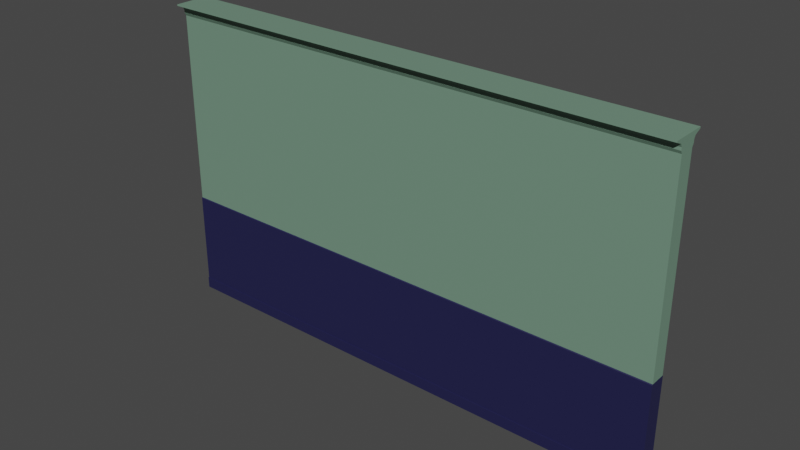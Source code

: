 # Source: wall_5m.blend  (saved by Blender 3.4.6; exported with 4.5.12 LTS)
import bpy
from mathutils import Matrix  # noqa: F401  (used for matrix-valued properties, if any)

bpy.ops.wm.read_factory_settings(use_empty=True)
scene = bpy.context.scene
scene.name = 'Scene'

# ---- collections
col_collection = bpy.data.collections.new('Collection'); scene.collection.children.link(col_collection)

# ---- materials (node trees are filled in below, after node groups)
mat_top = bpy.data.materials.new('Top')
mat_top.alpha_threshold = 0.0
mat_top.use_transparent_shadow = False
mat_top.diffuse_color = (0.4581, 0.8, 0.5542, 1.0)
mat_top.roughness = 0.5
mat_top.line_color = (0.0, 0.0, 0.0, 1.0)
mat_bottom = bpy.data.materials.new('Bottom')
mat_bottom.use_transparent_shadow = False
mat_bottom.diffuse_color = (0.02786, 0.0226, 0.8, 1.0)

# ---- material node trees
mat_top.use_nodes = True; mat_top.node_tree.nodes.clear()
_N = mat_top.node_tree.nodes; _L = mat_top.node_tree.links
n0 = _N.new('ShaderNodeOutputMaterial'); n0.name = 'Material Output'; n0.location = (300, 300)
n1 = _N.new('ShaderNodeBsdfPrincipled'); n1.name = 'Principled BSDF'; n1.location = (10, 300)
n1.distribution = 'GGX'
n1.subsurface_method = 'RANDOM_WALK_SKIN'
n1.inputs[0].default_value = (0.1651, 0.2831, 0.2051, 1.0)
n1.inputs[3].default_value = 1.45
n1.inputs[27].default_value = (0.0, 0.0, 0.0, 1.0)
n1.inputs[28].default_value = 1.0
_L.new(n1.outputs[0], n0.inputs[0])
n0.is_active_output = True
mat_bottom.use_nodes = True; mat_bottom.node_tree.nodes.clear()
_N = mat_bottom.node_tree.nodes; _L = mat_bottom.node_tree.links
n0 = _N.new('ShaderNodeBsdfPrincipled'); n0.name = 'Principled BSDF'; n0.location = (10, 300)
n0.distribution = 'GGX'
n0.subsurface_method = 'RANDOM_WALK_SKIN'
n0.inputs[0].default_value = (0.01521, 0.01521, 0.06663, 1.0)
n0.inputs[3].default_value = 1.45
n0.inputs[27].default_value = (0.0, 0.0, 0.0, 1.0)
n0.inputs[28].default_value = 1.0
n1 = _N.new('ShaderNodeOutputMaterial'); n1.name = 'Material Output'; n1.location = (300, 300)
_L.new(n0.outputs[0], n1.inputs[0])
n1.is_active_output = True

# ---- world
world_world = bpy.data.worlds.new('World'); scene.world = world_world
world_world.use_nodes = True; world_world.node_tree.nodes.clear()
_N = world_world.node_tree.nodes; _L = world_world.node_tree.links
n0 = _N.new('ShaderNodeOutputWorld'); n0.name = 'World Output'; n0.location = (300, 300)
n1 = _N.new('ShaderNodeBackground'); n1.name = 'Background'; n1.location = (10, 300)
n1.inputs[0].default_value = (0.05088, 0.05088, 0.05088, 1.0)
_L.new(n1.outputs[0], n0.inputs[0])
n0.is_active_output = True
world_world.color = (0.05088, 0.05088, 0.05088)
world_world.use_sun_shadow = False
world_world.sun_shadow_jitter_overblur = 0.0

# ---- meshes
me_cube = bpy.data.meshes.new('Cube')
me_cube.from_pydata([(1.0, -0.006201, 1.995), (1.0, -0.006201, 0.002072), (1.0, -4.437, 1.995), (1.0, -2.006, 0.002072), (-1.0, -0.006201, 1.995), (-1.0, -0.006201, 0.002072), (-1.0, -4.437, 1.995), (-1.0, -2.006, 0.002072), (1.0, -0.006201, 0.6846), (-1.0, -2.006, 0.6846), (1.0, -2.006, 0.6846), (-1.0, -0.006201, 0.6846), (1.0, -0.006201, 0.07733), (1.0, -2.006, 0.07733), (-1.0, -0.006201, 0.07733), (-1.0, -2.006, 0.07733), (1.0, -2.414, 0.07563), (1.0, -2.414, 0.002072), (-1.0, -2.414, 0.002072), (-1.0, -2.414, 0.07563), (-1.0, -2.006, 1.922), (1.0, -0.006201, 1.875), (1.0, -2.006, 1.922), (-1.0, -0.006201, 1.875), (-1.0, -2.418, 1.941), (-1.0, -2.407, 1.958), (-1.0, -2.776, 1.977), (1.0, -0.006201, 1.965), (1.0, -0.006201, 1.935), (1.0, -0.006201, 1.905), (1.0, -2.776, 1.977), (1.0, -2.407, 1.958), (1.0, -2.418, 1.941), (-1.0, -0.006201, 1.965), (-1.0, -0.006201, 1.935), (-1.0, -0.006201, 1.905), (1.0, -4.437, 1.995), (-1.0, -4.437, 1.995), (1.0, -4.437, 2.004), (-1.0, -4.437, 2.004), (1.0, -0.006201, 2.004), (-1.0, -0.006201, 2.004), (-1.0, -2.182, 0.07733), (-1.0, -2.182, 0.6798), (1.0, -2.182, 0.6798), (1.0, -2.182, 0.07733)], [], [(2, 0, 40, 38), (30, 2, 6, 26), (26, 6, 4, 33), (5, 1, 3, 7), (27, 0, 2, 30), (12, 8, 10, 13), (15, 9, 11, 14), (15, 13, 45, 42), (13, 15, 19, 16), (7, 15, 14, 5), (1, 12, 13, 3), (17, 16, 19, 18), (7, 3, 17, 18), (3, 13, 16, 17), (15, 7, 18, 19), (8, 21, 22, 10), (9, 20, 23, 11), (10, 22, 20, 9), (21, 29, 32, 22), (29, 28, 31, 32), (28, 27, 30, 31), (20, 24, 35, 23), (24, 25, 34, 35), (25, 26, 33, 34), (22, 32, 24, 20), (32, 31, 25, 24), (31, 30, 26, 25), (6, 2, 36, 37), (40, 41, 39, 38), (0, 4, 41, 40), (6, 2, 38, 39), (4, 6, 39, 41), (45, 44, 43, 42), (9, 15, 42, 43), (13, 10, 44, 45), (10, 9, 43, 44)])
me_cube.polygons.foreach_set('material_index', [0, 0, 0, 1, 0, 1, 1, 1, 1, 1, 1, 1, 1, 1, 1, 0, 0, 0, 0, 0, 0, 0, 0, 0, 0, 0, 0, 0, 0, 0, 0, 0, 1, 1, 1, 1])
_uv = me_cube.uv_layers.new(name='UVMap')
_uv.uv.foreach_set('vector', [0.625, 0.75, 0.625, 0.5, 0.625, 0.5, 0.625, 0.75, 0.6212, 0.75, 0.625, 0.75, 0.625, 1.0, 0.6212, 1.0, 0.6212, 0.0, 0.625, 0.0, 0.625, 0.25, 0.6212, 0.25, 0.125, 0.5, 0.375, 0.5, 0.375, 0.75, 0.125, 0.75, 0.6212, 0.5, 0.625, 0.5, 0.625, 0.75, 0.6212, 0.75, 0.3844, 0.5, 0.4603, 0.5, 0.4603, 0.75, 0.3844, 0.75, 0.3844, 0.0, 0.4603, 0.0, 0.4603, 0.25, 0.3844, 0.25, 0.3844, 1.0, 0.3844, 0.75, 0.3844, 0.75, 0.3844, 1.0, 0.3844, 0.75, 0.3844, 1.0, 0.3844, 1.0, 0.3844, 0.75, 0.375, 0.0, 0.3844, 0.0, 0.3844, 0.25, 0.375, 0.25, 0.375, 0.5, 0.3844, 0.5, 0.3844, 0.75, 0.375, 0.75, 0.375, 0.75, 0.3844, 0.75, 0.3844, 1.0, 0.375, 1.0, 0.125, 0.75, 0.375, 0.75, 0.375, 0.75, 0.125, 0.75, 0.375, 0.75, 0.3844, 0.75, 0.3844, 0.75, 0.375, 0.75, 0.3844, 0.0, 0.375, 0.0, 0.375, 0.0, 0.3844, 0.0, 0.4603, 0.5, 0.61, 0.5, 0.61, 0.75, 0.4603, 0.75, 0.4603, 0.0, 0.61, 0.0, 0.61, 0.25, 0.4603, 0.25, 0.4603, 0.75, 0.61, 0.75, 0.61, 1.0, 0.4603, 1.0, 0.61, 0.5, 0.6137, 0.5, 0.6137, 0.75, 0.61, 0.75, 0.6137, 0.5, 0.6175, 0.5, 0.6175, 0.75, 0.6137, 0.75, 0.6175, 0.5, 0.6212, 0.5, 0.6212, 0.75, 0.6175, 0.75, 0.61, 0.0, 0.6137, 0.0, 0.6137, 0.25, 0.61, 0.25, 0.6137, 0.0, 0.6175, 0.0, 0.6175, 0.25, 0.6137, 0.25, 0.6175, 0.0, 0.6212, 0.0, 0.6212, 0.25, 0.6175, 0.25, 0.61, 0.75, 0.6137, 0.75, 0.6137, 1.0, 0.61, 1.0, 0.6137, 0.75, 0.6175, 0.75, 0.6175, 1.0, 0.6137, 1.0, 0.6175, 0.75, 0.6212, 0.75, 0.6212, 1.0, 0.6175, 1.0, 0.875, 0.75, 0.625, 0.75, 0.625, 0.75, 0.875, 0.75, 0.625, 0.5, 0.875, 0.5, 0.875, 0.75, 0.625, 0.75, 0.0, 0.0, 0.0, 0.0, 0.0, 0.0, 0.0, 0.0, 0.625, 1.0, 0.625, 0.75, 0.625, 0.75, 0.625, 1.0, 0.625, 0.25, 0.625, 0.0, 0.625, 0.0, 0.625, 0.25, 0.3844, 0.75, 0.4603, 0.75, 0.4603, 1.0, 0.3844, 1.0, 0.4603, 0.0, 0.3844, 0.0, 0.3844, 0.0, 0.4603, 0.0, 0.3844, 0.75, 0.4603, 0.75, 0.4603, 0.75, 0.3844, 0.75, 0.4603, 0.75, 0.4603, 1.0, 0.4603, 1.0, 0.4603, 0.75])
me_cube.materials.append(mat_top)
me_cube.materials.append(mat_bottom)
me_cube.use_mirror_vertex_groups = False
me_cube.update()

# ---- objects
ob_cube = bpy.data.objects.new('Cube', me_cube)

# ---- transforms, parenting, visibility, modifiers, constraints
ob_cube.location = (0.0, 0.0, 0.0)
ob_cube.scale = (2.5, 0.0375, 1.5)
ob_cube.lock_rotations_4d = False
ob_cube.empty_display_type = 'ARROWS'
ob_cube.lineart.crease_threshold = 0.0
_m = ob_cube.modifiers.new('Mirror', 'MIRROR')
_m.use_axis = (False, True, False)
_m.use_clip = True
_m.merge_threshold = 0.1

# ---- collection membership
col_collection.objects.link(ob_cube)

# ---- scene / render settings (as saved in the file)
scene.frame_start = 1; scene.frame_end = 250; scene.frame_set(1)
scene.render.engine = 'BLENDER_EEVEE_NEXT'
scene.cycles.sampling_pattern = 'TABULATED_SOBOL'
scene.cycles.use_light_tree = False
scene.view_settings.view_transform = 'Filmic'
bpy.context.view_layer.update()

# ---- added for rendering (the .blend has no active camera and no usable light): camera, sun
cam_auto = bpy.data.cameras.new('AutoCamera')
cam_auto.lens = 50.0
cam_auto.sensor_width = 36.0
cam_auto.clip_end = 1000.0
ob_auto_camera = bpy.data.objects.new('AutoCamera', cam_auto)
scene.collection.objects.link(ob_auto_camera)
ob_auto_camera.location = (5.40495, -6.48594, 5.82836)
ob_auto_camera.rotation_euler = (1.09748, -7.21219e-08, 0.694738)
scene.camera = ob_auto_camera
light_auto_sun = bpy.data.lights.new('AutoSun', 'SUN')
light_auto_sun.energy = 3.0
light_auto_sun.angle = 0.0523599
ob_auto_sun = bpy.data.objects.new('AutoSun', light_auto_sun)
scene.collection.objects.link(ob_auto_sun)
ob_auto_sun.rotation_euler = (0.872665, 0.174533, 0.523599)
bpy.context.view_layer.update()
